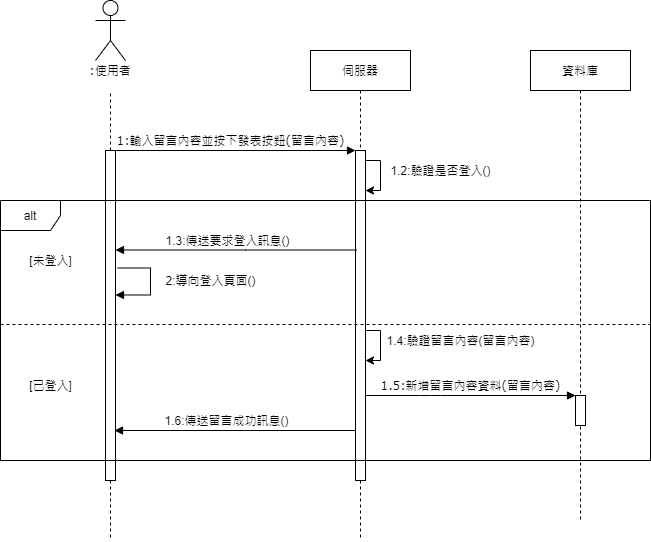

The diagram above was exported from draw.io. Its source (the exported page's mxGraphModel, read from the mxfile embedded in the PNG):
<mxGraphModel dx="898" dy="459" grid="1" gridSize="10" guides="1" tooltips="1" connect="1" arrows="1" fold="1" page="1" pageScale="1" pageWidth="1100" pageHeight="850" background="#ffffff" math="0" shadow="0">
  <root>
    <mxCell id="0" />
    <mxCell id="1" parent="0" />
    <mxCell id="7baba1c4bc27f4b0-2" value="伺服器" style="shape=umlLifeline;perimeter=lifelinePerimeter;whiteSpace=wrap;html=1;container=1;collapsible=0;recursiveResize=0;outlineConnect=0;rounded=0;shadow=0;comic=0;labelBackgroundColor=none;strokeWidth=1;fontFamily=Verdana;fontSize=12;align=center;" parent="1" vertex="1">
      <mxGeometry x="350" y="80" width="100" height="490" as="geometry" />
    </mxCell>
    <mxCell id="7baba1c4bc27f4b0-10" value="" style="html=1;points=[];perimeter=orthogonalPerimeter;rounded=0;shadow=0;comic=0;labelBackgroundColor=none;strokeWidth=1;fontFamily=Verdana;fontSize=12;align=center;" parent="7baba1c4bc27f4b0-2" vertex="1">
      <mxGeometry x="45" y="100" width="10" height="330" as="geometry" />
    </mxCell>
    <mxCell id="aE563BVVmJyeO0L2tiYQ-1" value="1.2:驗證是否登入()" style="edgeStyle=orthogonalEdgeStyle;rounded=0;orthogonalLoop=1;jettySize=auto;html=1;" parent="7baba1c4bc27f4b0-2" source="7baba1c4bc27f4b0-10" target="7baba1c4bc27f4b0-10" edge="1">
      <mxGeometry x="-0.1667" y="60" relative="1" as="geometry">
        <Array as="points">
          <mxPoint x="70" y="110" />
          <mxPoint x="55" y="140" />
        </Array>
        <mxPoint as="offset" />
      </mxGeometry>
    </mxCell>
    <mxCell id="7baba1c4bc27f4b0-3" value="資料庫" style="shape=umlLifeline;perimeter=lifelinePerimeter;whiteSpace=wrap;html=1;container=1;collapsible=0;recursiveResize=0;outlineConnect=0;rounded=0;shadow=0;comic=0;labelBackgroundColor=none;strokeWidth=1;fontFamily=Verdana;fontSize=12;align=center;" parent="1" vertex="1">
      <mxGeometry x="570" y="80" width="100" height="470" as="geometry" />
    </mxCell>
    <mxCell id="7baba1c4bc27f4b0-13" value="" style="html=1;points=[];perimeter=orthogonalPerimeter;rounded=0;shadow=0;comic=0;labelBackgroundColor=none;strokeWidth=1;fontFamily=Verdana;fontSize=12;align=center;" parent="7baba1c4bc27f4b0-3" vertex="1">
      <mxGeometry x="45" y="345" width="10" height="30" as="geometry" />
    </mxCell>
    <mxCell id="7baba1c4bc27f4b0-8" value=":使用者" style="shape=umlLifeline;perimeter=lifelinePerimeter;whiteSpace=wrap;html=1;container=1;collapsible=0;recursiveResize=0;outlineConnect=0;rounded=1;shadow=0;comic=0;labelBackgroundColor=none;strokeWidth=1;fontFamily=Verdana;fontSize=12;align=center;fillColor=none;size=40;strokeColor=none;" parent="1" vertex="1">
      <mxGeometry x="100" y="80" width="100" height="420" as="geometry" />
    </mxCell>
    <mxCell id="7baba1c4bc27f4b0-9" value="" style="html=1;points=[];perimeter=orthogonalPerimeter;rounded=0;shadow=0;comic=0;labelBackgroundColor=none;strokeWidth=1;fontFamily=Verdana;fontSize=12;align=center;" parent="7baba1c4bc27f4b0-8" vertex="1">
      <mxGeometry x="45" y="100" width="10" height="330" as="geometry" />
    </mxCell>
    <mxCell id="7baba1c4bc27f4b0-11" value="1:輸入留言內容並按下發表按鈕(留言內容)" style="html=1;verticalAlign=bottom;endArrow=block;entryX=0;entryY=0;labelBackgroundColor=none;fontFamily=Verdana;fontSize=12;edgeStyle=elbowEdgeStyle;elbow=vertical;" parent="1" source="7baba1c4bc27f4b0-9" target="7baba1c4bc27f4b0-10" edge="1">
      <mxGeometry x="-0.0417" relative="1" as="geometry">
        <mxPoint x="220" y="190" as="sourcePoint" />
        <mxPoint as="offset" />
      </mxGeometry>
    </mxCell>
    <mxCell id="7baba1c4bc27f4b0-14" value="1.5:新增留言內容資料(留言內容)" style="html=1;verticalAlign=bottom;endArrow=block;entryX=0;entryY=0;labelBackgroundColor=none;fontFamily=Verdana;fontSize=12;edgeStyle=elbowEdgeStyle;elbow=vertical;" parent="1" target="7baba1c4bc27f4b0-13" edge="1">
      <mxGeometry relative="1" as="geometry">
        <mxPoint x="405" y="425" as="sourcePoint" />
        <Array as="points">
          <mxPoint x="470" y="425" />
        </Array>
      </mxGeometry>
    </mxCell>
    <mxCell id="-jyuBSduhx_xNrM7RFQ3-1" value="" style="shape=umlActor;verticalLabelPosition=bottom;verticalAlign=top;html=1;outlineConnect=0;fillColor=none;gradientColor=none;" parent="1" vertex="1">
      <mxGeometry x="135" y="30" width="30" height="60" as="geometry" />
    </mxCell>
    <mxCell id="-jyuBSduhx_xNrM7RFQ3-6" style="edgeStyle=orthogonalEdgeStyle;rounded=0;orthogonalLoop=1;jettySize=auto;html=1;endArrow=none;endFill=0;dashed=1;" parent="1" source="7baba1c4bc27f4b0-9" edge="1">
      <mxGeometry relative="1" as="geometry">
        <mxPoint x="150" y="120" as="targetPoint" />
        <Array as="points">
          <mxPoint x="150" y="160" />
          <mxPoint x="150" y="160" />
        </Array>
      </mxGeometry>
    </mxCell>
    <mxCell id="iMUYjVal94Dg_m4tgRHO-6" value="1.4:驗證留言內容(留言內容)" style="edgeStyle=orthogonalEdgeStyle;rounded=0;orthogonalLoop=1;jettySize=auto;html=1;" parent="1" edge="1">
      <mxGeometry x="-0.1667" y="80" relative="1" as="geometry">
        <Array as="points">
          <mxPoint x="420" y="360" />
          <mxPoint x="405" y="390" />
        </Array>
        <mxPoint as="offset" />
        <mxPoint x="405" y="360" as="sourcePoint" />
        <mxPoint x="405" y="390" as="targetPoint" />
      </mxGeometry>
    </mxCell>
    <mxCell id="iMUYjVal94Dg_m4tgRHO-8" value="1.6:傳送留言成功訊息()" style="edgeStyle=orthogonalEdgeStyle;rounded=0;orthogonalLoop=1;jettySize=auto;html=1;endArrow=block;endFill=1;" parent="1" edge="1">
      <mxGeometry x="0.0728" y="-10" relative="1" as="geometry">
        <mxPoint x="395" y="460" as="sourcePoint" />
        <mxPoint x="154" y="460" as="targetPoint" />
        <Array as="points">
          <mxPoint x="284" y="460" />
        </Array>
        <mxPoint as="offset" />
      </mxGeometry>
    </mxCell>
    <mxCell id="iMUYjVal94Dg_m4tgRHO-11" style="edgeStyle=orthogonalEdgeStyle;rounded=0;orthogonalLoop=1;jettySize=auto;html=1;dashed=1;endArrow=none;endFill=0;" parent="1" source="7baba1c4bc27f4b0-9" edge="1">
      <mxGeometry relative="1" as="geometry">
        <mxPoint x="150" y="570" as="targetPoint" />
      </mxGeometry>
    </mxCell>
    <mxCell id="-jyuBSduhx_xNrM7RFQ3-13" value="1.3:傳送要求登入訊息()" style="edgeStyle=orthogonalEdgeStyle;rounded=0;orthogonalLoop=1;jettySize=auto;html=1;endArrow=block;endFill=1;" parent="1" edge="1">
      <mxGeometry x="0.0728" y="-10" relative="1" as="geometry">
        <mxPoint x="396" y="279.5" as="sourcePoint" />
        <mxPoint x="155" y="279.5" as="targetPoint" />
        <Array as="points">
          <mxPoint x="285" y="279.5" />
        </Array>
        <mxPoint as="offset" />
      </mxGeometry>
    </mxCell>
    <mxCell id="iMUYjVal94Dg_m4tgRHO-2" value="" style="line;strokeWidth=1;fillColor=none;align=left;verticalAlign=middle;spacingTop=-1;spacingLeft=3;spacingRight=3;rotatable=0;labelPosition=right;points=[];portConstraint=eastwest;sketch=0;fontSize=12;dashed=1;" parent="1" vertex="1">
      <mxGeometry x="40" y="350" width="650" height="8" as="geometry" />
    </mxCell>
    <mxCell id="iMUYjVal94Dg_m4tgRHO-7" value="2:導向登入頁面()" style="edgeStyle=orthogonalEdgeStyle;rounded=0;orthogonalLoop=1;jettySize=auto;html=1;endArrow=block;endFill=1;exitX=1.22;exitY=0.356;exitDx=0;exitDy=0;exitPerimeter=0;" parent="1" source="7baba1c4bc27f4b0-9" edge="1">
      <mxGeometry x="-0.0443" y="60" relative="1" as="geometry">
        <mxPoint x="396" y="324.5" as="sourcePoint" />
        <mxPoint x="155" y="324.5" as="targetPoint" />
        <Array as="points">
          <mxPoint x="190" y="298" />
          <mxPoint x="190" y="325" />
        </Array>
        <mxPoint as="offset" />
      </mxGeometry>
    </mxCell>
    <mxCell id="iMUYjVal94Dg_m4tgRHO-9" value="[未登入]" style="text;html=1;align=center;verticalAlign=middle;resizable=0;points=[];autosize=1;strokeColor=none;" parent="1" vertex="1">
      <mxGeometry x="60" y="280" width="60" height="20" as="geometry" />
    </mxCell>
    <mxCell id="iMUYjVal94Dg_m4tgRHO-10" value="[已登入]" style="text;html=1;align=center;verticalAlign=middle;resizable=0;points=[];autosize=1;strokeColor=none;" parent="1" vertex="1">
      <mxGeometry x="60" y="405" width="60" height="20" as="geometry" />
    </mxCell>
    <mxCell id="iMUYjVal94Dg_m4tgRHO-1" value="alt" style="shape=umlFrame;whiteSpace=wrap;html=1;" parent="1" vertex="1">
      <mxGeometry x="40" y="230" width="650" height="260" as="geometry" />
    </mxCell>
  </root>
</mxGraphModel>